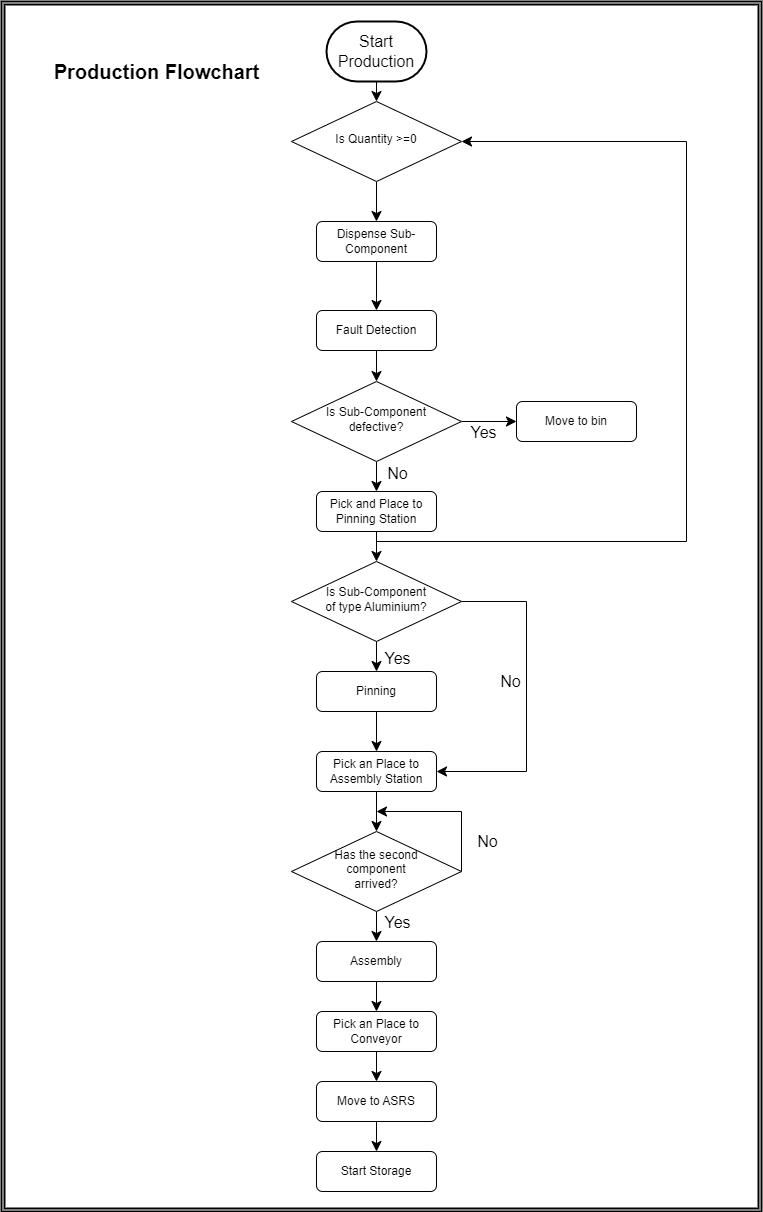

The diagram above was exported from draw.io. Its source (the exported page's mxGraphModel, read from the mxfile embedded in the PNG):
<mxGraphModel dx="2514" dy="2131" grid="1" gridSize="10" guides="1" tooltips="1" connect="1" arrows="1" fold="1" page="1" pageScale="1" pageWidth="827" pageHeight="1169" math="0" shadow="0">
  <root>
    <mxCell id="WIyWlLk6GJQsqaUBKTNV-0" />
    <mxCell id="WIyWlLk6GJQsqaUBKTNV-1" parent="WIyWlLk6GJQsqaUBKTNV-0" />
    <mxCell id="ilgVAeaoaIIIPj3hmc9z-31" value="Production Flowchart" style="text;html=1;align=center;verticalAlign=middle;resizable=0;points=[];autosize=1;strokeColor=none;fillColor=none;fontSize=20;fontStyle=1" vertex="1" parent="WIyWlLk6GJQsqaUBKTNV-1">
      <mxGeometry x="-190" y="50" width="230" height="40" as="geometry" />
    </mxCell>
    <mxCell id="ilgVAeaoaIIIPj3hmc9z-32" value="" style="shape=ext;double=1;rounded=0;whiteSpace=wrap;html=1;fontSize=16;fillColor=none;strokeWidth=2;" vertex="1" parent="WIyWlLk6GJQsqaUBKTNV-1">
      <mxGeometry x="-230" width="760" height="1210" as="geometry" />
    </mxCell>
    <mxCell id="ilgVAeaoaIIIPj3hmc9z-74" style="edgeStyle=none;curved=1;rounded=0;orthogonalLoop=1;jettySize=auto;html=1;exitX=0.5;exitY=1;exitDx=0;exitDy=0;entryX=0.5;entryY=0;entryDx=0;entryDy=0;fontSize=12;startSize=8;endSize=8;" edge="1" parent="WIyWlLk6GJQsqaUBKTNV-1" source="ilgVAeaoaIIIPj3hmc9z-75" target="ilgVAeaoaIIIPj3hmc9z-77">
      <mxGeometry relative="1" as="geometry" />
    </mxCell>
    <mxCell id="ilgVAeaoaIIIPj3hmc9z-75" value="Is Quantity &amp;gt;=0" style="rhombus;whiteSpace=wrap;html=1;shadow=0;fontFamily=Helvetica;fontSize=12;align=center;strokeWidth=1;spacing=6;spacingTop=-4;" vertex="1" parent="WIyWlLk6GJQsqaUBKTNV-1">
      <mxGeometry x="60" y="100" width="170" height="80" as="geometry" />
    </mxCell>
    <mxCell id="ilgVAeaoaIIIPj3hmc9z-76" style="edgeStyle=none;curved=1;rounded=0;orthogonalLoop=1;jettySize=auto;html=1;exitX=0.5;exitY=1;exitDx=0;exitDy=0;entryX=0.5;entryY=0;entryDx=0;entryDy=0;fontSize=12;startSize=8;endSize=8;" edge="1" parent="WIyWlLk6GJQsqaUBKTNV-1" source="ilgVAeaoaIIIPj3hmc9z-77" target="ilgVAeaoaIIIPj3hmc9z-79">
      <mxGeometry relative="1" as="geometry" />
    </mxCell>
    <mxCell id="ilgVAeaoaIIIPj3hmc9z-77" value="Dispense Sub-Component" style="rounded=1;whiteSpace=wrap;html=1;fontSize=12;glass=0;strokeWidth=1;shadow=0;" vertex="1" parent="WIyWlLk6GJQsqaUBKTNV-1">
      <mxGeometry x="85" y="220" width="120" height="40" as="geometry" />
    </mxCell>
    <mxCell id="ilgVAeaoaIIIPj3hmc9z-78" value="" style="edgeStyle=none;curved=1;rounded=0;orthogonalLoop=1;jettySize=auto;html=1;fontSize=12;startSize=8;endSize=8;" edge="1" parent="WIyWlLk6GJQsqaUBKTNV-1" source="ilgVAeaoaIIIPj3hmc9z-79" target="ilgVAeaoaIIIPj3hmc9z-84">
      <mxGeometry relative="1" as="geometry" />
    </mxCell>
    <mxCell id="ilgVAeaoaIIIPj3hmc9z-79" value="Fault Detection" style="rounded=1;whiteSpace=wrap;html=1;fontSize=12;glass=0;strokeWidth=1;shadow=0;" vertex="1" parent="WIyWlLk6GJQsqaUBKTNV-1">
      <mxGeometry x="85" y="309" width="120" height="40" as="geometry" />
    </mxCell>
    <mxCell id="ilgVAeaoaIIIPj3hmc9z-80" value="" style="edgeStyle=none;curved=1;rounded=0;orthogonalLoop=1;jettySize=auto;html=1;fontSize=12;startSize=8;endSize=8;" edge="1" parent="WIyWlLk6GJQsqaUBKTNV-1" source="ilgVAeaoaIIIPj3hmc9z-84" target="ilgVAeaoaIIIPj3hmc9z-85">
      <mxGeometry relative="1" as="geometry" />
    </mxCell>
    <mxCell id="ilgVAeaoaIIIPj3hmc9z-81" value="Yes" style="edgeLabel;html=1;align=center;verticalAlign=middle;resizable=0;points=[];fontSize=16;" vertex="1" connectable="0" parent="ilgVAeaoaIIIPj3hmc9z-80">
      <mxGeometry x="-0.2364" y="-2" relative="1" as="geometry">
        <mxPoint y="8" as="offset" />
      </mxGeometry>
    </mxCell>
    <mxCell id="ilgVAeaoaIIIPj3hmc9z-82" style="edgeStyle=none;curved=1;rounded=0;orthogonalLoop=1;jettySize=auto;html=1;exitX=0.5;exitY=1;exitDx=0;exitDy=0;entryX=0.5;entryY=0;entryDx=0;entryDy=0;fontSize=12;startSize=8;endSize=8;" edge="1" parent="WIyWlLk6GJQsqaUBKTNV-1" source="ilgVAeaoaIIIPj3hmc9z-84" target="ilgVAeaoaIIIPj3hmc9z-87">
      <mxGeometry relative="1" as="geometry" />
    </mxCell>
    <mxCell id="ilgVAeaoaIIIPj3hmc9z-83" value="No" style="edgeLabel;html=1;align=center;verticalAlign=middle;resizable=0;points=[];fontSize=16;" vertex="1" connectable="0" parent="ilgVAeaoaIIIPj3hmc9z-82">
      <mxGeometry x="-0.2" y="-1" relative="1" as="geometry">
        <mxPoint x="21" as="offset" />
      </mxGeometry>
    </mxCell>
    <mxCell id="ilgVAeaoaIIIPj3hmc9z-84" value="Is Sub-Component &lt;br&gt;defective?" style="rhombus;whiteSpace=wrap;html=1;shadow=0;fontFamily=Helvetica;fontSize=12;align=center;strokeWidth=1;spacing=6;spacingTop=-4;" vertex="1" parent="WIyWlLk6GJQsqaUBKTNV-1">
      <mxGeometry x="60" y="380" width="170" height="80" as="geometry" />
    </mxCell>
    <mxCell id="ilgVAeaoaIIIPj3hmc9z-85" value="Move to bin" style="rounded=1;whiteSpace=wrap;html=1;fontSize=12;glass=0;strokeWidth=1;shadow=0;" vertex="1" parent="WIyWlLk6GJQsqaUBKTNV-1">
      <mxGeometry x="285" y="400" width="120" height="40" as="geometry" />
    </mxCell>
    <mxCell id="ilgVAeaoaIIIPj3hmc9z-86" value="" style="edgeStyle=none;curved=1;rounded=0;orthogonalLoop=1;jettySize=auto;html=1;fontSize=12;startSize=8;endSize=8;" edge="1" parent="WIyWlLk6GJQsqaUBKTNV-1" source="ilgVAeaoaIIIPj3hmc9z-87" target="ilgVAeaoaIIIPj3hmc9z-92">
      <mxGeometry relative="1" as="geometry" />
    </mxCell>
    <mxCell id="ilgVAeaoaIIIPj3hmc9z-87" value="Pick and Place to Pinning Station" style="rounded=1;whiteSpace=wrap;html=1;fontSize=12;glass=0;strokeWidth=1;shadow=0;" vertex="1" parent="WIyWlLk6GJQsqaUBKTNV-1">
      <mxGeometry x="85" y="490" width="120" height="40" as="geometry" />
    </mxCell>
    <mxCell id="ilgVAeaoaIIIPj3hmc9z-88" style="edgeStyle=none;curved=1;rounded=0;orthogonalLoop=1;jettySize=auto;html=1;exitX=0.5;exitY=1;exitDx=0;exitDy=0;entryX=0.5;entryY=0;entryDx=0;entryDy=0;fontSize=12;startSize=8;endSize=8;" edge="1" parent="WIyWlLk6GJQsqaUBKTNV-1" source="ilgVAeaoaIIIPj3hmc9z-92" target="ilgVAeaoaIIIPj3hmc9z-94">
      <mxGeometry relative="1" as="geometry" />
    </mxCell>
    <mxCell id="ilgVAeaoaIIIPj3hmc9z-89" value="Yes" style="edgeLabel;html=1;align=center;verticalAlign=middle;resizable=0;points=[];fontSize=16;" vertex="1" connectable="0" parent="ilgVAeaoaIIIPj3hmc9z-88">
      <mxGeometry x="0.0667" y="4" relative="1" as="geometry">
        <mxPoint x="16" as="offset" />
      </mxGeometry>
    </mxCell>
    <mxCell id="ilgVAeaoaIIIPj3hmc9z-90" style="edgeStyle=none;rounded=0;orthogonalLoop=1;jettySize=auto;html=1;exitX=1;exitY=0.5;exitDx=0;exitDy=0;entryX=1;entryY=0.5;entryDx=0;entryDy=0;fontSize=12;startSize=8;endSize=8;" edge="1" parent="WIyWlLk6GJQsqaUBKTNV-1" source="ilgVAeaoaIIIPj3hmc9z-92" target="ilgVAeaoaIIIPj3hmc9z-96">
      <mxGeometry relative="1" as="geometry">
        <Array as="points">
          <mxPoint x="295" y="600" />
          <mxPoint x="295" y="770" />
        </Array>
      </mxGeometry>
    </mxCell>
    <mxCell id="ilgVAeaoaIIIPj3hmc9z-91" value="No" style="edgeLabel;html=1;align=center;verticalAlign=middle;resizable=0;points=[];fontSize=16;" vertex="1" connectable="0" parent="ilgVAeaoaIIIPj3hmc9z-90">
      <mxGeometry x="-0.2369" y="-4" relative="1" as="geometry">
        <mxPoint x="-13" y="21" as="offset" />
      </mxGeometry>
    </mxCell>
    <mxCell id="ilgVAeaoaIIIPj3hmc9z-92" value="Is Sub-Component &lt;br&gt;of type Aluminium?" style="rhombus;whiteSpace=wrap;html=1;shadow=0;fontFamily=Helvetica;fontSize=12;align=center;strokeWidth=1;spacing=6;spacingTop=-4;" vertex="1" parent="WIyWlLk6GJQsqaUBKTNV-1">
      <mxGeometry x="60" y="560" width="170" height="80" as="geometry" />
    </mxCell>
    <mxCell id="ilgVAeaoaIIIPj3hmc9z-93" style="edgeStyle=none;curved=1;rounded=0;orthogonalLoop=1;jettySize=auto;html=1;exitX=0.5;exitY=1;exitDx=0;exitDy=0;entryX=0.5;entryY=0;entryDx=0;entryDy=0;fontSize=12;startSize=8;endSize=8;" edge="1" parent="WIyWlLk6GJQsqaUBKTNV-1" source="ilgVAeaoaIIIPj3hmc9z-94" target="ilgVAeaoaIIIPj3hmc9z-96">
      <mxGeometry relative="1" as="geometry" />
    </mxCell>
    <mxCell id="ilgVAeaoaIIIPj3hmc9z-94" value="Pinning" style="rounded=1;whiteSpace=wrap;html=1;fontSize=12;glass=0;strokeWidth=1;shadow=0;" vertex="1" parent="WIyWlLk6GJQsqaUBKTNV-1">
      <mxGeometry x="85" y="670" width="120" height="40" as="geometry" />
    </mxCell>
    <mxCell id="ilgVAeaoaIIIPj3hmc9z-95" value="" style="edgeStyle=none;curved=1;rounded=0;orthogonalLoop=1;jettySize=auto;html=1;fontSize=12;startSize=8;endSize=8;" edge="1" parent="WIyWlLk6GJQsqaUBKTNV-1" source="ilgVAeaoaIIIPj3hmc9z-96" target="ilgVAeaoaIIIPj3hmc9z-101">
      <mxGeometry relative="1" as="geometry" />
    </mxCell>
    <mxCell id="ilgVAeaoaIIIPj3hmc9z-96" value="Pick an Place to Assembly Station" style="rounded=1;whiteSpace=wrap;html=1;fontSize=12;glass=0;strokeWidth=1;shadow=0;" vertex="1" parent="WIyWlLk6GJQsqaUBKTNV-1">
      <mxGeometry x="85" y="750" width="120" height="40" as="geometry" />
    </mxCell>
    <mxCell id="ilgVAeaoaIIIPj3hmc9z-97" style="edgeStyle=none;curved=1;rounded=0;orthogonalLoop=1;jettySize=auto;html=1;exitX=0.5;exitY=1;exitDx=0;exitDy=0;entryX=0.5;entryY=0;entryDx=0;entryDy=0;fontSize=12;startSize=8;endSize=8;" edge="1" parent="WIyWlLk6GJQsqaUBKTNV-1" source="ilgVAeaoaIIIPj3hmc9z-101" target="ilgVAeaoaIIIPj3hmc9z-103">
      <mxGeometry relative="1" as="geometry" />
    </mxCell>
    <mxCell id="ilgVAeaoaIIIPj3hmc9z-98" value="Yes" style="edgeLabel;html=1;align=center;verticalAlign=middle;resizable=0;points=[];fontSize=16;" vertex="1" connectable="0" parent="ilgVAeaoaIIIPj3hmc9z-97">
      <mxGeometry x="-0.0667" y="-1" relative="1" as="geometry">
        <mxPoint x="21" y="-4" as="offset" />
      </mxGeometry>
    </mxCell>
    <mxCell id="ilgVAeaoaIIIPj3hmc9z-99" value="" style="edgeStyle=none;rounded=0;orthogonalLoop=1;jettySize=auto;html=1;fontSize=12;startSize=8;endSize=8;exitX=1;exitY=0.5;exitDx=0;exitDy=0;" edge="1" parent="WIyWlLk6GJQsqaUBKTNV-1" source="ilgVAeaoaIIIPj3hmc9z-101">
      <mxGeometry relative="1" as="geometry">
        <mxPoint x="235" y="810" as="sourcePoint" />
        <mxPoint x="145" y="810" as="targetPoint" />
        <Array as="points">
          <mxPoint x="230" y="810" />
        </Array>
      </mxGeometry>
    </mxCell>
    <mxCell id="ilgVAeaoaIIIPj3hmc9z-100" value="No" style="edgeLabel;html=1;align=center;verticalAlign=middle;resizable=0;points=[];fontSize=16;" vertex="1" connectable="0" parent="ilgVAeaoaIIIPj3hmc9z-99">
      <mxGeometry x="-0.607" y="-3" relative="1" as="geometry">
        <mxPoint x="22" y="-2" as="offset" />
      </mxGeometry>
    </mxCell>
    <mxCell id="ilgVAeaoaIIIPj3hmc9z-101" value="Has the second &lt;br&gt;component&lt;br&gt;arrived?" style="rhombus;whiteSpace=wrap;html=1;shadow=0;fontFamily=Helvetica;fontSize=12;align=center;strokeWidth=1;spacing=6;spacingTop=-4;" vertex="1" parent="WIyWlLk6GJQsqaUBKTNV-1">
      <mxGeometry x="60" y="830" width="170" height="80" as="geometry" />
    </mxCell>
    <mxCell id="ilgVAeaoaIIIPj3hmc9z-102" style="edgeStyle=none;curved=1;rounded=0;orthogonalLoop=1;jettySize=auto;html=1;exitX=0.5;exitY=1;exitDx=0;exitDy=0;entryX=0.5;entryY=0;entryDx=0;entryDy=0;fontSize=12;startSize=8;endSize=8;" edge="1" parent="WIyWlLk6GJQsqaUBKTNV-1" source="ilgVAeaoaIIIPj3hmc9z-103" target="ilgVAeaoaIIIPj3hmc9z-105">
      <mxGeometry relative="1" as="geometry" />
    </mxCell>
    <mxCell id="ilgVAeaoaIIIPj3hmc9z-103" value="Assembly" style="rounded=1;whiteSpace=wrap;html=1;fontSize=12;glass=0;strokeWidth=1;shadow=0;" vertex="1" parent="WIyWlLk6GJQsqaUBKTNV-1">
      <mxGeometry x="85" y="940" width="120" height="40" as="geometry" />
    </mxCell>
    <mxCell id="ilgVAeaoaIIIPj3hmc9z-104" style="edgeStyle=none;curved=1;rounded=0;orthogonalLoop=1;jettySize=auto;html=1;exitX=0.5;exitY=1;exitDx=0;exitDy=0;entryX=0.5;entryY=0;entryDx=0;entryDy=0;fontSize=12;startSize=8;endSize=8;" edge="1" parent="WIyWlLk6GJQsqaUBKTNV-1" source="ilgVAeaoaIIIPj3hmc9z-105" target="ilgVAeaoaIIIPj3hmc9z-107">
      <mxGeometry relative="1" as="geometry" />
    </mxCell>
    <mxCell id="ilgVAeaoaIIIPj3hmc9z-105" value="Pick an Place to Conveyor" style="rounded=1;whiteSpace=wrap;html=1;fontSize=12;glass=0;strokeWidth=1;shadow=0;" vertex="1" parent="WIyWlLk6GJQsqaUBKTNV-1">
      <mxGeometry x="85" y="1010" width="120" height="40" as="geometry" />
    </mxCell>
    <mxCell id="ilgVAeaoaIIIPj3hmc9z-106" style="edgeStyle=none;curved=1;rounded=0;orthogonalLoop=1;jettySize=auto;html=1;exitX=0.5;exitY=1;exitDx=0;exitDy=0;entryX=0.5;entryY=0;entryDx=0;entryDy=0;fontSize=12;startSize=8;endSize=8;" edge="1" parent="WIyWlLk6GJQsqaUBKTNV-1" source="ilgVAeaoaIIIPj3hmc9z-107" target="ilgVAeaoaIIIPj3hmc9z-108">
      <mxGeometry relative="1" as="geometry" />
    </mxCell>
    <mxCell id="ilgVAeaoaIIIPj3hmc9z-107" value="Move to ASRS" style="rounded=1;whiteSpace=wrap;html=1;fontSize=12;glass=0;strokeWidth=1;shadow=0;" vertex="1" parent="WIyWlLk6GJQsqaUBKTNV-1">
      <mxGeometry x="85" y="1080" width="120" height="40" as="geometry" />
    </mxCell>
    <mxCell id="ilgVAeaoaIIIPj3hmc9z-108" value="Start Storage" style="rounded=1;whiteSpace=wrap;html=1;fontSize=12;glass=0;strokeWidth=1;shadow=0;" vertex="1" parent="WIyWlLk6GJQsqaUBKTNV-1">
      <mxGeometry x="85" y="1150" width="120" height="40" as="geometry" />
    </mxCell>
    <mxCell id="ilgVAeaoaIIIPj3hmc9z-109" style="edgeStyle=none;rounded=0;orthogonalLoop=1;jettySize=auto;html=1;fontSize=12;startSize=8;endSize=8;entryX=1;entryY=0.5;entryDx=0;entryDy=0;" edge="1" parent="WIyWlLk6GJQsqaUBKTNV-1" target="ilgVAeaoaIIIPj3hmc9z-75">
      <mxGeometry relative="1" as="geometry">
        <mxPoint x="145" y="540" as="sourcePoint" />
        <mxPoint x="275" y="560" as="targetPoint" />
        <Array as="points">
          <mxPoint x="455" y="540" />
          <mxPoint x="455" y="140" />
        </Array>
      </mxGeometry>
    </mxCell>
    <mxCell id="ilgVAeaoaIIIPj3hmc9z-111" style="edgeStyle=none;curved=1;rounded=0;orthogonalLoop=1;jettySize=auto;html=1;exitX=0.5;exitY=1;exitDx=0;exitDy=0;exitPerimeter=0;entryX=0.5;entryY=0;entryDx=0;entryDy=0;fontSize=12;startSize=8;endSize=8;" edge="1" parent="WIyWlLk6GJQsqaUBKTNV-1" source="ilgVAeaoaIIIPj3hmc9z-110" target="ilgVAeaoaIIIPj3hmc9z-75">
      <mxGeometry relative="1" as="geometry" />
    </mxCell>
    <mxCell id="ilgVAeaoaIIIPj3hmc9z-110" value="Start Production" style="strokeWidth=2;html=1;shape=mxgraph.flowchart.terminator;whiteSpace=wrap;fontSize=16;" vertex="1" parent="WIyWlLk6GJQsqaUBKTNV-1">
      <mxGeometry x="95" y="20" width="100" height="60" as="geometry" />
    </mxCell>
  </root>
</mxGraphModel>